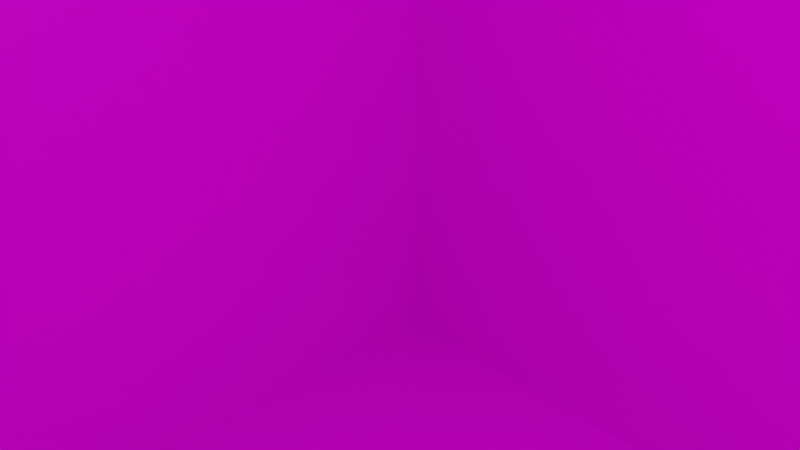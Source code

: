 # Source: untitled.blend  (saved by Blender 2.82.7; exported with 4.5.12 LTS)
import bpy
from mathutils import Matrix  # noqa: F401  (used for matrix-valued properties, if any)

bpy.ops.wm.read_factory_settings(use_empty=True)
scene = bpy.context.scene
scene.name = 'Scene'

# ---- collections
col_collection = bpy.data.collections.new('Collection'); scene.collection.children.link(col_collection)

# ---- images (referenced by path relative to the original .blend; pixels are not part of the script)
import os
ASSET_DIR = os.environ.get("B2B_ASSET_DIR", "")  # directory of the original .blend (textures are referenced by path, not embedded)
HERE = os.path.dirname(os.path.abspath(__file__))  # packed textures are extracted next to this script under _unpacked/

def load_image(name, relpath, width, height, colorspace="sRGB"):
    """Load a texture the original file referenced (path relative to the .blend, or extracted next to this script)."""
    p = next((c for c in (os.path.join(HERE, relpath), os.path.join(ASSET_DIR, relpath)) if relpath and os.path.exists(c)), "")
    if p:
        img = bpy.data.images.load(p, check_existing=True)
        img.name = name
    else:  # same state as the original file: an image datablock whose file is absent (Cycles renders it pink)
        img = bpy.data.images.new(name, width, height)
        img.source = "FILE"
        img.filepath = "//" + (relpath or name)
    img.colorspace_settings.name = colorspace
    return img
img_unk_png = load_image('UNK.png', 'UNK.png', 1024, 1024, 'sRGB')

# ---- materials (node trees are filled in below, after node groups)
mat_material = bpy.data.materials.new('Material')
mat_material.alpha_threshold = 0.0
mat_material.use_transparent_shadow = False
mat_material.line_color = (0.0, 0.0, 0.0, 1.0)

# ---- material node trees
mat_material.use_nodes = True; mat_material.node_tree.nodes.clear()
_N = mat_material.node_tree.nodes; _L = mat_material.node_tree.links
n0 = _N.new('ShaderNodeOutputMaterial'); n0.name = 'Material Output'; n0.location = (300, 300)
n1 = _N.new('ShaderNodeBsdfPrincipled'); n1.name = 'Principled BSDF'; n1.location = (10, 300)
n1.distribution = 'GGX'
n1.subsurface_method = 'BURLEY'
n1.inputs[2].default_value = 0.4
n1.inputs[3].default_value = 1.45
n1.inputs[27].default_value = (0.0, 0.0, 0.0, 1.0)
n1.inputs[28].default_value = 1.0
n2 = _N.new('ShaderNodeTexImage'); n2.name = 'Image Texture'; n2.location = (-365, 86)
n2.image = img_unk_png
_L.new(n1.outputs[0], n0.inputs[0])
_L.new(n2.outputs[0], n1.inputs[0])
n0.is_active_output = True

# ---- world
world_world = bpy.data.worlds.new('World'); scene.world = world_world
world_world.use_nodes = True; world_world.node_tree.nodes.clear()
_N = world_world.node_tree.nodes; _L = world_world.node_tree.links
n0 = _N.new('ShaderNodeOutputWorld'); n0.name = 'World Output'; n0.location = (300, 300)
n1 = _N.new('ShaderNodeBackground'); n1.name = 'Background'; n1.location = (10, 300)
n1.inputs[0].default_value = (0.05088, 0.05088, 0.05088, 1.0)
_L.new(n1.outputs[0], n0.inputs[0])
n0.is_active_output = True
world_world.color = (0.05088, 0.05088, 0.05088)
world_world.use_sun_shadow = False
world_world.sun_shadow_jitter_overblur = 0.0

# ---- cameras
cam_camera = bpy.data.cameras.new('Camera')
cam_camera.clip_end = 100.0
cam_camera.ortho_scale = 7.314

# ---- lights
light_light = bpy.data.lights.new('Light', 'POINT')
light_light.transmission_factor = 0.0
light_light.energy = 1000.0
light_light.shadow_soft_size = 0.1
light_light.shadow_maximum_resolution = 0.006
light_light.use_absolute_resolution = True

# ---- meshes
me_cube = bpy.data.meshes.new('Cube')
me_cube.from_pydata([(1.0, 1.0, 1.0), (1.0, 1.0, -1.0), (1.0, -1.0, 1.0), (1.0, -1.0, -1.0), (-1.0, 1.0, 1.0), (-1.0, 1.0, -1.0), (-1.0, -1.0, 1.0), (-1.0, -1.0, -1.0)], [], [(0, 4, 6, 2), (3, 2, 6, 7), (7, 6, 4, 5), (5, 1, 3, 7), (1, 0, 2, 3), (5, 4, 0, 1)])
_uv = me_cube.uv_layers.new(name='UVMap')
_uv.uv.foreach_set('vector', [0.625, 0.5, 0.875, 0.5, 0.875, 0.75, 0.625, 0.75, 0.375, 0.75, 0.625, 0.75, 0.625, 1.0, 0.375, 1.0, 0.375, 0.0, 0.625, 0.0, 0.625, 0.25, 0.375, 0.25, 0.125, 0.5, 0.375, 0.5, 0.375, 0.75, 0.125, 0.75, 0.375, 0.5, 0.625, 0.5, 0.625, 0.75, 0.375, 0.75, 0.375, 0.25, 0.625, 0.25, 0.625, 0.5, 0.375, 0.5])
me_cube.materials.append(mat_material)
me_cube.use_remesh_preserve_volume = False
me_cube.use_remesh_preserve_attributes = False
me_cube.use_mirror_vertex_groups = False
me_cube.update()

# ---- objects
ob_cube = bpy.data.objects.new('Cube', me_cube)
ob_light = bpy.data.objects.new('Light', light_light)
ob_camera = bpy.data.objects.new('Camera', cam_camera)

# ---- transforms, parenting, visibility, modifiers, constraints
ob_cube.location = (0.0, 0.0, 0.0)
ob_cube.scale = (10.0, 10.0, 10.0)
ob_cube.lock_rotations_4d = False
ob_cube.empty_display_type = 'ARROWS'
ob_cube.lineart.crease_threshold = 0.0
ob_light.location = (4.076, 1.005, 5.904)
ob_light.rotation_euler = (0.6503, 0.05522, 1.866)
ob_light.lock_rotations_4d = False
ob_light.empty_display_type = 'ARROWS'
ob_light.color = (0.0, 0.0, 0.0, 0.0)
ob_light.lineart.crease_threshold = 0.0
ob_camera.location = (7.359, -6.926, 4.958)
ob_camera.rotation_euler = (1.109, 0.0, 0.8149)
ob_camera.lock_rotations_4d = False
ob_camera.empty_display_type = 'ARROWS'
ob_camera.color = (0.0, 0.0, 0.0, 0.0)
ob_camera.display_type = 'WIRE'
ob_camera.lineart.crease_threshold = 0.0

# ---- collection membership
col_collection.objects.link(ob_cube)
col_collection.objects.link(ob_light)
col_collection.objects.link(ob_camera)

# ---- scene / render settings (as saved in the file)
scene.camera = ob_camera
scene.frame_start = 1; scene.frame_end = 250; scene.frame_set(1)
scene.render.engine = 'BLENDER_EEVEE_NEXT'
scene.cycles.use_denoising = False
scene.cycles.samples = 128
scene.cycles.sampling_pattern = 'TABULATED_SOBOL'
scene.cycles.use_adaptive_sampling = False
scene.cycles.use_light_tree = False
scene.view_settings.view_transform = 'Filmic'
bpy.context.view_layer.update()
